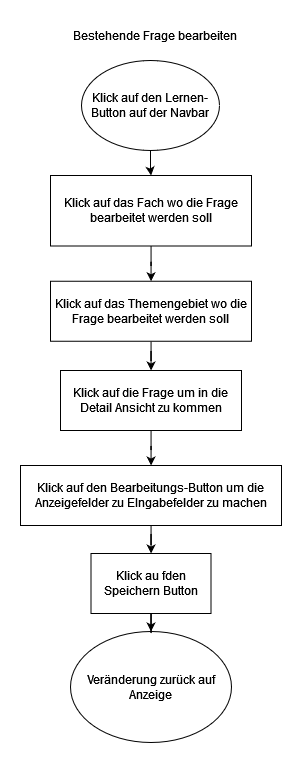

The diagram above was exported from draw.io. Its source (the exported page's mxGraphModel, read from the mxfile embedded in the PNG):
<mxGraphModel dx="1504" dy="1983" grid="1" gridSize="10" guides="1" tooltips="1" connect="1" arrows="1" fold="1" page="1" pageScale="1" pageWidth="827" pageHeight="1169" math="0" shadow="0">
  <root>
    <mxCell id="0" />
    <mxCell id="1" parent="0" />
    <mxCell id="IOZEuDeHRYPB6JF_zCbt-19" value="" style="edgeStyle=orthogonalEdgeStyle;rounded=0;orthogonalLoop=1;jettySize=auto;html=1;" edge="1" parent="1" source="IOZEuDeHRYPB6JF_zCbt-20" target="IOZEuDeHRYPB6JF_zCbt-32">
      <mxGeometry relative="1" as="geometry" />
    </mxCell>
    <mxCell id="IOZEuDeHRYPB6JF_zCbt-20" value="Klick auf den Lernen- Button auf der Navbar" style="ellipse;whiteSpace=wrap;html=1;" vertex="1" parent="1">
      <mxGeometry x="380" y="-1070" width="138" height="90" as="geometry" />
    </mxCell>
    <mxCell id="IOZEuDeHRYPB6JF_zCbt-21" value="Bestehende Frage bearbeiten" style="text;html=1;strokeColor=none;fillColor=none;align=center;verticalAlign=middle;whiteSpace=wrap;rounded=0;" vertex="1" parent="1">
      <mxGeometry x="357" y="-1110" width="193" height="30" as="geometry" />
    </mxCell>
    <mxCell id="IOZEuDeHRYPB6JF_zCbt-31" value="" style="edgeStyle=orthogonalEdgeStyle;rounded=0;orthogonalLoop=1;jettySize=auto;html=1;" edge="1" parent="1" source="IOZEuDeHRYPB6JF_zCbt-32" target="IOZEuDeHRYPB6JF_zCbt-34">
      <mxGeometry relative="1" as="geometry" />
    </mxCell>
    <mxCell id="IOZEuDeHRYPB6JF_zCbt-32" value="Klick auf das Fach wo die Frage bearbeitet werden soll" style="whiteSpace=wrap;html=1;" vertex="1" parent="1">
      <mxGeometry x="349" y="-955" width="201" height="70.5" as="geometry" />
    </mxCell>
    <mxCell id="IOZEuDeHRYPB6JF_zCbt-38" value="" style="edgeStyle=orthogonalEdgeStyle;rounded=0;orthogonalLoop=1;jettySize=auto;html=1;" edge="1" parent="1" source="IOZEuDeHRYPB6JF_zCbt-34" target="IOZEuDeHRYPB6JF_zCbt-37">
      <mxGeometry relative="1" as="geometry" />
    </mxCell>
    <mxCell id="IOZEuDeHRYPB6JF_zCbt-34" value="Klick auf das Themengebiet wo die Frage bearbeitet werden soll" style="whiteSpace=wrap;html=1;" vertex="1" parent="1">
      <mxGeometry x="349" y="-849.25" width="201" height="60" as="geometry" />
    </mxCell>
    <mxCell id="IOZEuDeHRYPB6JF_zCbt-40" value="" style="edgeStyle=orthogonalEdgeStyle;rounded=0;orthogonalLoop=1;jettySize=auto;html=1;" edge="1" parent="1" source="IOZEuDeHRYPB6JF_zCbt-37" target="IOZEuDeHRYPB6JF_zCbt-39">
      <mxGeometry relative="1" as="geometry" />
    </mxCell>
    <mxCell id="IOZEuDeHRYPB6JF_zCbt-37" value="Klick auf die Frage um in die Detail Ansicht zu kommen" style="whiteSpace=wrap;html=1;" vertex="1" parent="1">
      <mxGeometry x="359" y="-760" width="181" height="60" as="geometry" />
    </mxCell>
    <mxCell id="IOZEuDeHRYPB6JF_zCbt-44" value="" style="edgeStyle=orthogonalEdgeStyle;rounded=0;orthogonalLoop=1;jettySize=auto;html=1;" edge="1" parent="1" source="IOZEuDeHRYPB6JF_zCbt-39" target="IOZEuDeHRYPB6JF_zCbt-43">
      <mxGeometry relative="1" as="geometry" />
    </mxCell>
    <mxCell id="IOZEuDeHRYPB6JF_zCbt-39" value="Klick auf den Bearbeitungs-Button um die Anzeigefelder zu EIngabefelder zu machen" style="whiteSpace=wrap;html=1;" vertex="1" parent="1">
      <mxGeometry x="319" y="-665" width="261" height="60" as="geometry" />
    </mxCell>
    <mxCell id="IOZEuDeHRYPB6JF_zCbt-41" value="Veränderung zurück auf Anzeige" style="ellipse;whiteSpace=wrap;html=1;" vertex="1" parent="1">
      <mxGeometry x="369" y="-499" width="161" height="111" as="geometry" />
    </mxCell>
    <mxCell id="IOZEuDeHRYPB6JF_zCbt-42" value="" style="edgeStyle=orthogonalEdgeStyle;rounded=0;orthogonalLoop=1;jettySize=auto;html=1;" edge="1" parent="1" source="IOZEuDeHRYPB6JF_zCbt-43" target="IOZEuDeHRYPB6JF_zCbt-41">
      <mxGeometry relative="1" as="geometry" />
    </mxCell>
    <mxCell id="IOZEuDeHRYPB6JF_zCbt-43" value="Klick au fden Speichern Button" style="whiteSpace=wrap;html=1;" vertex="1" parent="1">
      <mxGeometry x="389.5" y="-577" width="120" height="60" as="geometry" />
    </mxCell>
  </root>
</mxGraphModel>